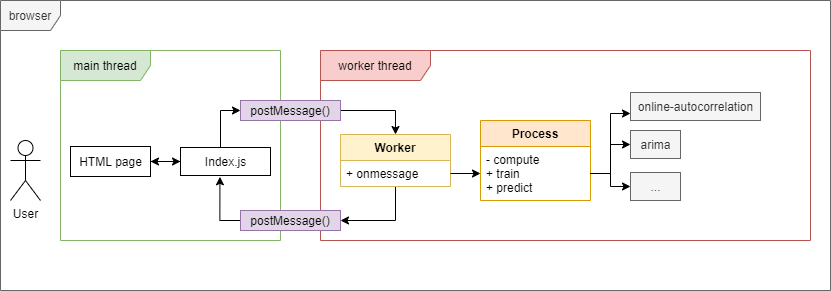

The diagram above was exported from draw.io. Its source (the exported page's mxGraphModel, read from the mxfile embedded in the PNG):
<mxGraphModel dx="982" dy="351" grid="1" gridSize="10" guides="1" tooltips="1" connect="1" arrows="1" fold="1" page="1" pageScale="1" pageWidth="827" pageHeight="1169" math="0" shadow="0">
  <root>
    <mxCell id="0" />
    <mxCell id="1" parent="0" />
    <mxCell id="13NlIR0HNC6mHNW5xyJf-1" value="main thread" style="shape=umlFrame;whiteSpace=wrap;html=1;width=90;height=30;fillColor=#d5e8d4;strokeColor=#82b366;" vertex="1" parent="1">
      <mxGeometry x="60" y="50" width="220" height="190" as="geometry" />
    </mxCell>
    <mxCell id="13NlIR0HNC6mHNW5xyJf-3" value="worker thread" style="shape=umlFrame;whiteSpace=wrap;html=1;width=110;height=30;fillColor=#f8cecc;strokeColor=#b85450;" vertex="1" parent="1">
      <mxGeometry x="320" y="50" width="490" height="190" as="geometry" />
    </mxCell>
    <mxCell id="13NlIR0HNC6mHNW5xyJf-4" value="User" style="shape=umlActor;verticalLabelPosition=bottom;labelBackgroundColor=#ffffff;verticalAlign=top;html=1;" vertex="1" parent="1">
      <mxGeometry x="10" y="140" width="30" height="60" as="geometry" />
    </mxCell>
    <mxCell id="13NlIR0HNC6mHNW5xyJf-20" value="online-autocorrelation" style="html=1;fillColor=#f5f5f5;strokeColor=#666666;fontColor=#333333;" vertex="1" parent="1">
      <mxGeometry x="630" y="92" width="130" height="28" as="geometry" />
    </mxCell>
    <mxCell id="13NlIR0HNC6mHNW5xyJf-21" value="arima" style="html=1;fillColor=#f5f5f5;strokeColor=#666666;fontColor=#333333;" vertex="1" parent="1">
      <mxGeometry x="630" y="130" width="50" height="28" as="geometry" />
    </mxCell>
    <mxCell id="13NlIR0HNC6mHNW5xyJf-46" style="edgeStyle=orthogonalEdgeStyle;rounded=0;orthogonalLoop=1;jettySize=auto;html=1;entryX=1;entryY=0.5;entryDx=0;entryDy=0;" edge="1" parent="1" source="13NlIR0HNC6mHNW5xyJf-7" target="13NlIR0HNC6mHNW5xyJf-42">
      <mxGeometry relative="1" as="geometry" />
    </mxCell>
    <mxCell id="13NlIR0HNC6mHNW5xyJf-7" value="Worker" style="swimlane;fontStyle=1;align=center;verticalAlign=top;childLayout=stackLayout;horizontal=1;startSize=26;horizontalStack=0;resizeParent=1;resizeParentMax=0;resizeLast=0;collapsible=1;marginBottom=0;fillColor=#fff2cc;strokeColor=#d6b656;" vertex="1" parent="1">
      <mxGeometry x="340" y="134" width="110" height="52" as="geometry">
        <mxRectangle x="620" y="80" width="70" height="26" as="alternateBounds" />
      </mxGeometry>
    </mxCell>
    <mxCell id="13NlIR0HNC6mHNW5xyJf-8" value="+ onmessage" style="text;strokeColor=none;fillColor=none;align=left;verticalAlign=top;spacingLeft=4;spacingRight=4;overflow=hidden;rotatable=0;points=[[0,0.5],[1,0.5]];portConstraint=eastwest;" vertex="1" parent="13NlIR0HNC6mHNW5xyJf-7">
      <mxGeometry y="26" width="110" height="26" as="geometry" />
    </mxCell>
    <mxCell id="13NlIR0HNC6mHNW5xyJf-11" value="Process" style="swimlane;fontStyle=1;align=center;verticalAlign=top;childLayout=stackLayout;horizontal=1;startSize=26;horizontalStack=0;resizeParent=1;resizeParentMax=0;resizeLast=0;collapsible=1;marginBottom=0;fillColor=#ffe6cc;strokeColor=#d79b00;" vertex="1" parent="1">
      <mxGeometry x="480" y="120" width="110" height="80" as="geometry">
        <mxRectangle x="620" y="80" width="70" height="26" as="alternateBounds" />
      </mxGeometry>
    </mxCell>
    <mxCell id="13NlIR0HNC6mHNW5xyJf-12" value="- compute&#10;+ train&#10;+ predict" style="text;strokeColor=none;fillColor=none;align=left;verticalAlign=top;spacingLeft=4;spacingRight=4;overflow=hidden;rotatable=0;points=[[0,0.5],[1,0.5]];portConstraint=eastwest;" vertex="1" parent="13NlIR0HNC6mHNW5xyJf-11">
      <mxGeometry y="26" width="110" height="54" as="geometry" />
    </mxCell>
    <mxCell id="13NlIR0HNC6mHNW5xyJf-22" value="..." style="html=1;fillColor=#f5f5f5;strokeColor=#666666;fontColor=#333333;" vertex="1" parent="1">
      <mxGeometry x="630" y="172" width="50" height="28" as="geometry" />
    </mxCell>
    <mxCell id="13NlIR0HNC6mHNW5xyJf-23" style="edgeStyle=orthogonalEdgeStyle;rounded=0;orthogonalLoop=1;jettySize=auto;html=1;exitX=1;exitY=0.5;exitDx=0;exitDy=0;entryX=0;entryY=0.75;entryDx=0;entryDy=0;" edge="1" parent="1" source="13NlIR0HNC6mHNW5xyJf-12" target="13NlIR0HNC6mHNW5xyJf-20">
      <mxGeometry relative="1" as="geometry">
        <Array as="points">
          <mxPoint x="610" y="173" />
          <mxPoint x="610" y="113" />
        </Array>
      </mxGeometry>
    </mxCell>
    <mxCell id="13NlIR0HNC6mHNW5xyJf-24" style="edgeStyle=orthogonalEdgeStyle;rounded=0;orthogonalLoop=1;jettySize=auto;html=1;exitX=1;exitY=0.5;exitDx=0;exitDy=0;entryX=0;entryY=0.5;entryDx=0;entryDy=0;" edge="1" parent="1" source="13NlIR0HNC6mHNW5xyJf-12" target="13NlIR0HNC6mHNW5xyJf-21">
      <mxGeometry relative="1" as="geometry" />
    </mxCell>
    <mxCell id="13NlIR0HNC6mHNW5xyJf-25" style="edgeStyle=orthogonalEdgeStyle;rounded=0;orthogonalLoop=1;jettySize=auto;html=1;exitX=1;exitY=0.5;exitDx=0;exitDy=0;" edge="1" parent="1" source="13NlIR0HNC6mHNW5xyJf-12" target="13NlIR0HNC6mHNW5xyJf-22">
      <mxGeometry relative="1" as="geometry" />
    </mxCell>
    <mxCell id="13NlIR0HNC6mHNW5xyJf-26" style="edgeStyle=orthogonalEdgeStyle;rounded=0;orthogonalLoop=1;jettySize=auto;html=1;exitX=1;exitY=0.5;exitDx=0;exitDy=0;entryX=0;entryY=0.5;entryDx=0;entryDy=0;" edge="1" parent="1" source="13NlIR0HNC6mHNW5xyJf-8" target="13NlIR0HNC6mHNW5xyJf-12">
      <mxGeometry relative="1" as="geometry" />
    </mxCell>
    <mxCell id="13NlIR0HNC6mHNW5xyJf-31" style="edgeStyle=orthogonalEdgeStyle;rounded=0;orthogonalLoop=1;jettySize=auto;html=1;entryX=0;entryY=0.5;entryDx=0;entryDy=0;" edge="1" parent="1" source="13NlIR0HNC6mHNW5xyJf-27" target="13NlIR0HNC6mHNW5xyJf-28">
      <mxGeometry relative="1" as="geometry" />
    </mxCell>
    <mxCell id="13NlIR0HNC6mHNW5xyJf-27" value="HTML page" style="html=1;" vertex="1" parent="1">
      <mxGeometry x="70" y="146" width="80" height="30" as="geometry" />
    </mxCell>
    <mxCell id="13NlIR0HNC6mHNW5xyJf-32" style="edgeStyle=orthogonalEdgeStyle;rounded=0;orthogonalLoop=1;jettySize=auto;html=1;" edge="1" parent="1" source="13NlIR0HNC6mHNW5xyJf-28" target="13NlIR0HNC6mHNW5xyJf-27">
      <mxGeometry relative="1" as="geometry" />
    </mxCell>
    <mxCell id="13NlIR0HNC6mHNW5xyJf-49" style="edgeStyle=orthogonalEdgeStyle;rounded=0;orthogonalLoop=1;jettySize=auto;html=1;entryX=0;entryY=0.5;entryDx=0;entryDy=0;" edge="1" parent="1" source="13NlIR0HNC6mHNW5xyJf-28" target="13NlIR0HNC6mHNW5xyJf-44">
      <mxGeometry relative="1" as="geometry">
        <Array as="points">
          <mxPoint x="220" y="110" />
        </Array>
      </mxGeometry>
    </mxCell>
    <mxCell id="13NlIR0HNC6mHNW5xyJf-28" value="Index.js" style="html=1;" vertex="1" parent="1">
      <mxGeometry x="180" y="147" width="90" height="28" as="geometry" />
    </mxCell>
    <mxCell id="13NlIR0HNC6mHNW5xyJf-47" style="edgeStyle=orthogonalEdgeStyle;rounded=0;orthogonalLoop=1;jettySize=auto;html=1;exitX=0;exitY=0.5;exitDx=0;exitDy=0;entryX=0.438;entryY=1.046;entryDx=0;entryDy=0;entryPerimeter=0;" edge="1" parent="1" source="13NlIR0HNC6mHNW5xyJf-42" target="13NlIR0HNC6mHNW5xyJf-28">
      <mxGeometry relative="1" as="geometry" />
    </mxCell>
    <mxCell id="13NlIR0HNC6mHNW5xyJf-42" value="postMessage()" style="text;html=1;strokeColor=#9673a6;fillColor=#e1d5e7;align=center;verticalAlign=middle;whiteSpace=wrap;rounded=0;" vertex="1" parent="1">
      <mxGeometry x="240" y="210" width="100" height="20" as="geometry" />
    </mxCell>
    <mxCell id="13NlIR0HNC6mHNW5xyJf-48" style="edgeStyle=orthogonalEdgeStyle;rounded=0;orthogonalLoop=1;jettySize=auto;html=1;" edge="1" parent="1" source="13NlIR0HNC6mHNW5xyJf-44" target="13NlIR0HNC6mHNW5xyJf-7">
      <mxGeometry relative="1" as="geometry">
        <Array as="points">
          <mxPoint x="395" y="110" />
        </Array>
      </mxGeometry>
    </mxCell>
    <mxCell id="13NlIR0HNC6mHNW5xyJf-44" value="postMessage()" style="text;html=1;strokeColor=#9673a6;fillColor=#e1d5e7;align=center;verticalAlign=middle;whiteSpace=wrap;rounded=0;" vertex="1" parent="1">
      <mxGeometry x="240" y="100" width="100" height="20" as="geometry" />
    </mxCell>
    <mxCell id="13NlIR0HNC6mHNW5xyJf-50" value="browser" style="shape=umlFrame;whiteSpace=wrap;html=1;fillColor=#f5f5f5;strokeColor=#666666;fontColor=#333333;" vertex="1" parent="1">
      <mxGeometry width="830" height="290" as="geometry" />
    </mxCell>
  </root>
</mxGraphModel>